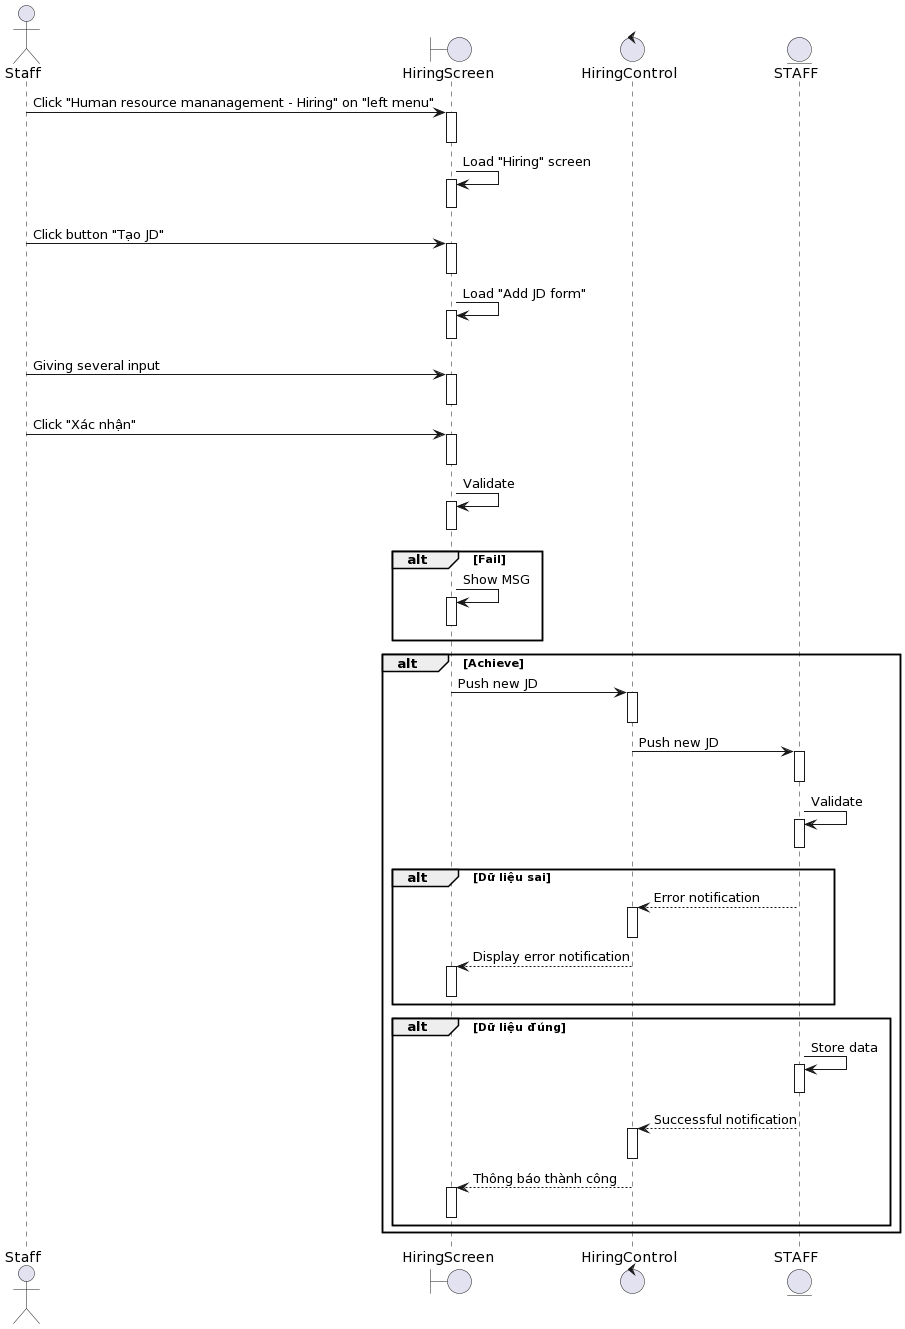

The diagram above was rendered by PlantUML. Its source (embedded in the PNG):
@startuml
actor Staff
boundary HiringScreen
control HiringControl 
entity STAFF

Staff-> HiringScreen ++: Click "Human resource mananagement - Hiring" on "left menu"
deactivate HiringScreen 
HiringScreen-> HiringScreen ++: Load "Hiring" screen
deactivate HiringScreen 
Staff-> HiringScreen ++: Click button "Tạo JD"
deactivate HiringScreen
HiringScreen-> HiringScreen ++: Load "Add JD form"
deactivate HiringScreen 
Staff-> HiringScreen ++: Giving several input
deactivate HiringScreen 
Staff-> HiringScreen ++: Click "Xác nhận"
deactivate HiringScreen 
HiringScreen-> HiringScreen ++: Validate
deactivate HiringScreen 

alt Fail
    HiringScreen-> HiringScreen ++: Show MSG
deactivate HiringScreen 
end

alt Achieve
    HiringScreen-> HiringControl ++: Push new JD
deactivate HiringControl 
    HiringControl -> STAFF ++: Push new JD
deactivate STAFF 
    STAFF-> STAFF ++: Validate
deactivate STAFF 
alt Dữ liệu sai
    STAFF--> HiringControl ++: Error notification
deactivate HiringControl 
    HiringControl --> HiringScreen ++: Display error notification
deactivate HiringScreen 
end

alt Dữ liệu đúng
    STAFF-> STAFF ++: Store data
deactivate STAFF 
     STAFF--> HiringControl ++: Successful notification
deactivate HiringControl 
    HiringControl --> HiringScreen ++: Thông báo thành công
deactivate HiringScreen 
end
end
@enduml